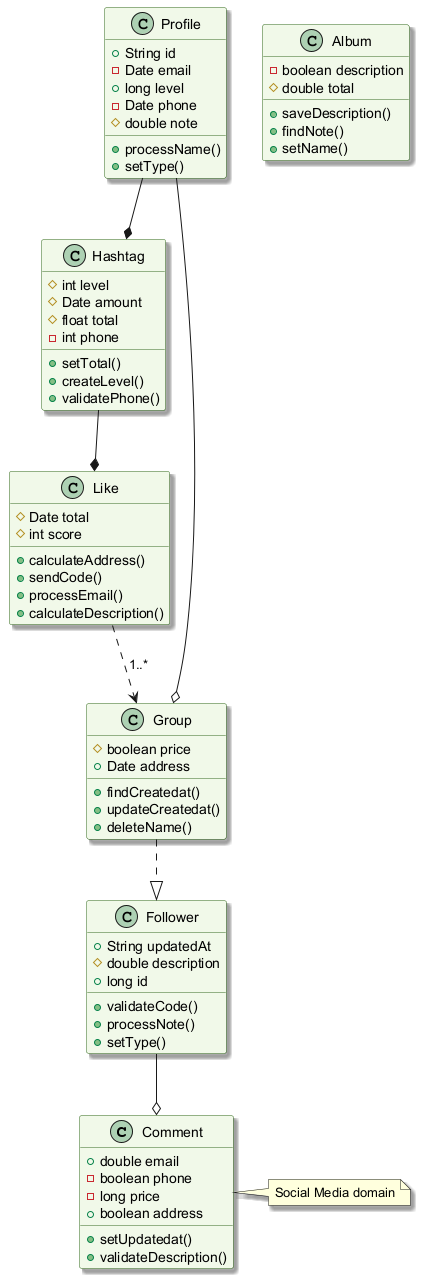

The diagram above was rendered by PlantUML. Its source (embedded in the PNG):
@startuml
skinparam backgroundColor #FFFFFF
skinparam classBackgroundColor #F1F8E9
skinparam classBorderColor #33691E
skinparam shadowing true
class Comment {
  +double email
  -boolean phone
  -long price
  +boolean address
  +setUpdatedat()
  +validateDescription()
}
class Follower {
  +String updatedAt
  #double description
  +long id
  +validateCode()
  +processNote()
  +setType()
}
class Album {
  -boolean description
  #double total
  +saveDescription()
  +findNote()
  +setName()
}
class Like {
  #Date total
  #int score
  +calculateAddress()
  +sendCode()
  +processEmail()
  +calculateDescription()
}
class Hashtag {
  #int level
  #Date amount
  #float total
  -int phone
  +setTotal()
  +createLevel()
  +validatePhone()
}
class Group {
  #boolean price
  +Date address
  +findCreatedat()
  +updateCreatedat()
  +deleteName()
}
class Profile {
  +String id
  -Date email
  +long level
  -Date phone
  #double note
  +processName()
  +setType()
}
Like ..> Group : "1..*"
Group ..|> Follower
Profile --* Hashtag
Hashtag --* Like
Profile --o Group
Follower --o Comment
note right of Comment : Social Media domain
@enduml